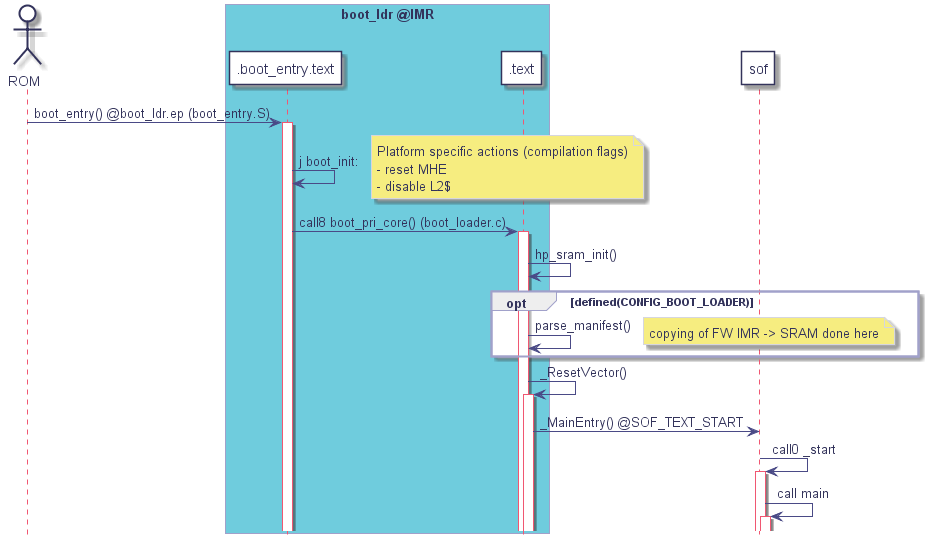

The diagram above was rendered by PlantUML. Its source (embedded in the PNG):
@startuml
hidefootbox
skinparam componentStyle uml2

skinparam defaultFontColor	#33335b

skinparam rectangle {
	color		#d6d6de
	backgroundColor	#ffffff
}

skinparam component {
	backgroundColor	#ffffff
	borderColor	#33335b
	arrowColor	#f05772
}

skinparam interface {
	backgroundColor	#ffffff
	borderColor	#f05772
}

skinparam class {
	backgroundColor	#ffffff
	borderColor	#33335b
	arrowColor	#f05772
}
skinparam stereotypeCBackgroundColor	#6fccdd

skinparam sequence {
	arrowColor		#4a4a86
	lifeLineBorderColor	#f05772
	groupBorderColor	#a1a1ca
	boxBorderColor		#a1a1ca
	dividerBorderColor	#d6d6de
	dividerBorderThickness	1
}
skinparam participant {
	borderColor		#33335b
	backgroundColor		#ffffff
}
skinparam actor {
	borderColor		#33335b
	backgroundColor		#ffffff
}

skinparam state {
	borderColor		#33335b
	backgroundColor		#ffffff
}

skinparam node {
	backgroundColor		#ffffff
}

skinparam note {
	backgroundColor 	#f6ed80
	borderColor		#d6d6de
}
actor "ROM" as rom
box "boot_ldr @IMR" #6fccdd
	participant ".boot_entry.text" as bup_be
	participant ".text" as bup
end box
participant "sof" as fw

rom -> bup_be : boot_entry() @boot_ldr.ep (boot_entry.S)
	activate bup_be
	bup_be -> bup_be : j boot_init:
	note right: Platform specific actions (compilation flags)\n- reset MHE\n- disable L2$
	bup_be -> bup : call8 boot_pri_core() (boot_loader.c)
		activate bup
		bup -> bup : hp_sram_init()
		opt defined(CONFIG_BOOT_LOADER)
			bup -> bup : parse_manifest()
			note right: copying of FW IMR -> SRAM done here
		end

	bup -> bup : _ResetVector()
		activate bup
		bup -> fw : _MainEntry() @SOF_TEXT_START
			fw -> fw : call0 _start
				activate fw
				fw -> fw : call main
					activate fw

@enduml